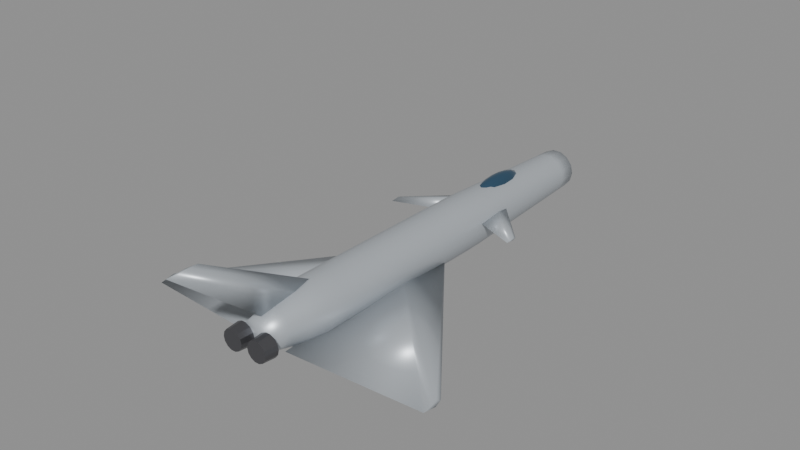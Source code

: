 # Source: typhoon.blend  (saved by Blender 5.0.119; exported with 4.5.12 LTS)
import bpy
from mathutils import Matrix  # noqa: F401  (used for matrix-valued properties, if any)

bpy.ops.wm.read_factory_settings(use_empty=True)
scene = bpy.context.scene
scene.name = 'Scene'

# ---- materials (node trees are filled in below, after node groups)
mat_body_typhoon = bpy.data.materials.new('Body_typhoon')
mat_body_typhoon.diffuse_color = (0.52, 0.56, 0.6, 1.0)
mat_canopy = bpy.data.materials.new('Canopy')
mat_canopy.diffuse_color = (0.05, 0.12, 0.2, 1.0)
mat_detail = bpy.data.materials.new('Detail')
mat_detail.diffuse_color = (0.12, 0.12, 0.13, 1.0)

# ---- material node trees
mat_body_typhoon.use_nodes = True; mat_body_typhoon.node_tree.nodes.clear()
_N = mat_body_typhoon.node_tree.nodes; _L = mat_body_typhoon.node_tree.links
n0 = _N.new('ShaderNodeBsdfPrincipled'); n0.name = 'Principled BSDF'; n0.location = (-200, 100)
n0.inputs[0].default_value = (0.52, 0.56, 0.6, 1.0)
n0.inputs[1].default_value = 0.35
n0.inputs[2].default_value = 0.4
n1 = _N.new('ShaderNodeOutputMaterial'); n1.name = 'Material Output'; n1.location = (200, 100)
_L.new(n0.outputs[0], n1.inputs[0])
n1.is_active_output = True
mat_canopy.use_nodes = True; mat_canopy.node_tree.nodes.clear()
_N = mat_canopy.node_tree.nodes; _L = mat_canopy.node_tree.links
n0 = _N.new('ShaderNodeBsdfPrincipled'); n0.name = 'Principled BSDF'; n0.location = (-200, 100)
n0.inputs[0].default_value = (0.05, 0.12, 0.2, 1.0)
n0.inputs[1].default_value = 0.6
n0.inputs[2].default_value = 0.08
n1 = _N.new('ShaderNodeOutputMaterial'); n1.name = 'Material Output'; n1.location = (200, 100)
_L.new(n0.outputs[0], n1.inputs[0])
n1.is_active_output = True
mat_detail.use_nodes = True; mat_detail.node_tree.nodes.clear()
_N = mat_detail.node_tree.nodes; _L = mat_detail.node_tree.links
n0 = _N.new('ShaderNodeBsdfPrincipled'); n0.name = 'Principled BSDF'; n0.location = (-200, 100)
n0.inputs[0].default_value = (0.12, 0.12, 0.13, 1.0)
n0.inputs[1].default_value = 0.7
n0.inputs[2].default_value = 0.35
n1 = _N.new('ShaderNodeOutputMaterial'); n1.name = 'Material Output'; n1.location = (200, 100)
_L.new(n0.outputs[0], n1.inputs[0])
n1.is_active_output = True

# ---- meshes
me_typhoon_body = bpy.data.meshes.new('typhoon_Body')
me_typhoon_body.from_pydata([(0.5442, -7.98, 0.07421), (0.4903, -7.98, 0.3103), (0.3393, -7.98, 0.4997), (0.1211, -7.98, 0.6048), (-0.1211, -7.98, 0.6048), (-0.3393, -7.98, 0.4997), (-0.4903, -7.98, 0.3103), (-0.5442, -7.98, 0.07421), (-0.4903, -7.98, -0.1619), (-0.3393, -7.98, -0.3513), (-0.1211, -7.98, -0.4564), (0.1211, -7.98, -0.4564), (0.3393, -7.98, -0.3513), (0.4903, -7.98, -0.1619), (0.7129, -7.255, 0.06747), (0.6423, -7.255, 0.3768), (0.4445, -7.255, 0.6248), (0.1586, -7.255, 0.7625), (-0.1586, -7.255, 0.7625), (-0.4445, -7.255, 0.6248), (-0.6423, -7.255, 0.3768), (-0.7129, -7.255, 0.06747), (-0.6423, -7.255, -0.2419), (-0.4445, -7.255, -0.4899), (-0.1586, -7.255, -0.6276), (0.1586, -7.255, -0.6276), (0.4445, -7.255, -0.4899), (0.6423, -7.255, -0.2419), (0.8816, -6.529, 0.06072), (0.7943, -6.529, 0.4432), (0.5497, -6.529, 0.75), (0.1962, -6.529, 0.9202), (-0.1962, -6.529, 0.9202), (-0.5497, -6.529, 0.75), (-0.7943, -6.529, 0.4432), (-0.8816, -6.529, 0.06072), (-0.7943, -6.529, -0.3218), (-0.5497, -6.529, -0.6285), (-0.1962, -6.529, -0.7987), (0.1962, -6.529, -0.7987), (0.5497, -6.529, -0.6285), (0.7943, -6.529, -0.3218), (0.9895, -5.804, 0.05397), (0.8915, -5.804, 0.4833), (0.617, -5.804, 0.8276), (0.2202, -5.804, 1.019), (-0.2202, -5.804, 1.019), (-0.617, -5.804, 0.8276), (-0.8915, -5.804, 0.4833), (-0.9895, -5.804, 0.05397), (-0.8915, -5.804, -0.3754), (-0.617, -5.804, -0.7197), (-0.2202, -5.804, -0.9107), (0.2202, -5.804, -0.9107), (0.617, -5.804, -0.7197), (0.8915, -5.804, -0.3754), (0.9895, -5.078, 0.04723), (0.8915, -5.078, 0.4766), (0.617, -5.078, 0.8209), (0.2202, -5.078, 1.012), (-0.2202, -5.078, 1.012), (-0.617, -5.078, 0.8209), (-0.8915, -5.078, 0.4766), (-0.9895, -5.078, 0.04723), (-0.8915, -5.078, -0.3821), (-0.617, -5.078, -0.7264), (-0.2202, -5.078, -0.9175), (0.2202, -5.078, -0.9175), (0.617, -5.078, -0.7264), (0.8915, -5.078, -0.3821), (0.9895, -4.353, 0.04048), (0.8915, -4.353, 0.4698), (0.617, -4.353, 0.8141), (0.2202, -4.353, 1.005), (-0.2202, -4.353, 1.005), (-0.617, -4.353, 0.8141), (-0.8915, -4.353, 0.4698), (-0.9895, -4.353, 0.04048), (-0.8915, -4.353, -0.3889), (-0.617, -4.353, -0.7332), (-0.2202, -4.353, -0.9242), (0.2202, -4.353, -0.9242), (0.617, -4.353, -0.7332), (0.8915, -4.353, -0.3889), (0.9895, -3.627, 0.03373), (0.8915, -3.627, 0.4631), (0.617, -3.627, 0.8074), (0.2202, -3.627, 0.9984), (-0.2202, -3.627, 0.9984), (-0.617, -3.627, 0.8074), (-0.8915, -3.627, 0.4631), (-0.9895, -3.627, 0.03373), (-0.8915, -3.627, -0.3956), (-0.617, -3.627, -0.7399), (-0.2202, -3.627, -0.931), (0.2202, -3.627, -0.931), (0.617, -3.627, -0.7399), (0.8915, -3.627, -0.3956), (0.9895, -2.902, 0.02699), (0.8915, -2.902, 0.4563), (0.617, -2.902, 0.8006), (0.2202, -2.902, 0.9917), (-0.2202, -2.902, 0.9917), (-0.617, -2.902, 0.8006), (-0.8915, -2.902, 0.4563), (-0.9895, -2.902, 0.02699), (-0.8915, -2.902, -0.4023), (-0.617, -2.902, -0.7467), (-0.2202, -2.902, -0.9377), (0.2202, -2.902, -0.9377), (0.617, -2.902, -0.7467), (0.8915, -2.902, -0.4023), (0.9895, -2.176, 0.02024), (0.8915, -2.176, 0.4496), (0.617, -2.176, 0.7939), (0.2202, -2.176, 0.985), (-0.2202, -2.176, 0.985), (-0.617, -2.176, 0.7939), (-0.8915, -2.176, 0.4496), (-0.9895, -2.176, 0.02024), (-0.8915, -2.176, -0.4091), (-0.617, -2.176, -0.7534), (-0.2202, -2.176, -0.9445), (0.2202, -2.176, -0.9445), (0.617, -2.176, -0.7534), (0.8915, -2.176, -0.4091), (0.9895, -1.451, 0.01349), (0.8915, -1.451, 0.4428), (0.617, -1.451, 0.7871), (0.2202, -1.451, 0.9782), (-0.2202, -1.451, 0.9782), (-0.617, -1.451, 0.7871), (-0.8915, -1.451, 0.4428), (-0.9895, -1.451, 0.01349), (-0.8915, -1.451, -0.4158), (-0.617, -1.451, -0.7601), (-0.2202, -1.451, -0.9512), (0.2202, -1.451, -0.9512), (0.617, -1.451, -0.7601), (0.8915, -1.451, -0.4158), (0.9895, -0.7255, 0.006747), (0.8915, -0.7255, 0.4361), (0.617, -0.7255, 0.7804), (0.2202, -0.7255, 0.9715), (-0.2202, -0.7255, 0.9715), (-0.617, -0.7255, 0.7804), (-0.8915, -0.7255, 0.4361), (-0.9895, -0.7255, 0.006747), (-0.8915, -0.7255, -0.4226), (-0.617, -0.7255, -0.7669), (-0.2202, -0.7255, -0.958), (0.2202, -0.7255, -0.958), (0.617, -0.7255, -0.7669), (0.8915, -0.7255, -0.4226), (0.9895, 0.0, 0.0), (0.8915, 0.0, 0.4293), (0.617, 0.0, 0.7736), (0.2202, 0.0, 0.9647), (-0.2202, 0.0, 0.9647), (-0.617, 0.0, 0.7736), (-0.8915, 0.0, 0.4293), (-0.9895, 0.0, 1.212e-16), (-0.8915, 0.0, -0.4293), (-0.617, 0.0, -0.7736), (-0.2202, 0.0, -0.9647), (0.2202, 0.0, -0.9647), (0.617, 0.0, -0.7736), (0.8915, 0.0, -0.4293), (0.9895, 0.7255, -0.006747), (0.8915, 0.7255, 0.4226), (0.617, 0.7255, 0.7669), (0.2202, 0.7255, 0.958), (-0.2202, 0.7255, 0.958), (-0.617, 0.7255, 0.7669), (-0.8915, 0.7255, 0.4226), (-0.9895, 0.7255, -0.006747), (-0.8915, 0.7255, -0.4361), (-0.617, 0.7255, -0.7804), (-0.2202, 0.7255, -0.9715), (0.2202, 0.7255, -0.9715), (0.617, 0.7255, -0.7804), (0.8915, 0.7255, -0.4361), (0.9895, 1.451, -0.01349), (0.8915, 1.451, 0.4158), (0.617, 1.451, 0.7601), (0.2202, 1.451, 0.9512), (-0.2202, 1.451, 0.9512), (-0.617, 1.451, 0.7601), (-0.8915, 1.451, 0.4158), (-0.9895, 1.451, -0.01349), (-0.8915, 1.451, -0.4428), (-0.617, 1.451, -0.7871), (-0.2202, 1.451, -0.9782), (0.2202, 1.451, -0.9782), (0.617, 1.451, -0.7871), (0.8915, 1.451, -0.4428), (0.9789, 2.176, -0.02024), (0.8819, 2.176, 0.4045), (0.6103, 2.176, 0.7451), (0.2178, 2.176, 0.9341), (-0.2178, 2.176, 0.9341), (-0.6103, 2.176, 0.7451), (-0.8819, 2.176, 0.4045), (-0.9789, 2.176, -0.02024), (-0.8819, 2.176, -0.445), (-0.6103, 2.176, -0.7855), (-0.2178, 2.176, -0.9746), (0.2178, 2.176, -0.9746), (0.6103, 2.176, -0.7855), (0.8819, 2.176, -0.445), (0.9493, 2.902, -0.02699), (0.8553, 2.902, 0.3849), (0.5919, 2.902, 0.7152), (0.2112, 2.902, 0.8985), (-0.2112, 2.902, 0.8985), (-0.5919, 2.902, 0.7152), (-0.8553, 2.902, 0.3849), (-0.9493, 2.902, -0.02699), (-0.8553, 2.902, -0.4389), (-0.5919, 2.902, -0.7692), (-0.2112, 2.902, -0.9525), (0.2112, 2.902, -0.9525), (0.5919, 2.902, -0.7692), (0.8553, 2.902, -0.4389), (0.9197, 3.627, -0.03373), (0.8286, 3.627, 0.3653), (0.5734, 3.627, 0.6853), (0.2046, 3.627, 0.8629), (-0.2046, 3.627, 0.8629), (-0.5734, 3.627, 0.6853), (-0.8286, 3.627, 0.3653), (-0.9197, 3.627, -0.03373), (-0.8286, 3.627, -0.4328), (-0.5734, 3.627, -0.7528), (-0.2046, 3.627, -0.9304), (0.2046, 3.627, -0.9304), (0.5734, 3.627, -0.7528), (0.8286, 3.627, -0.4328), (0.8901, 4.353, -0.04048), (0.8019, 4.353, 0.3457), (0.555, 4.353, 0.6554), (0.1981, 4.353, 0.8273), (-0.1981, 4.353, 0.8273), (-0.555, 4.353, 0.6554), (-0.8019, 4.353, 0.3457), (-0.8901, 4.353, -0.04048), (-0.8019, 4.353, -0.4267), (-0.555, 4.353, -0.7364), (-0.1981, 4.353, -0.9083), (0.1981, 4.353, -0.9083), (0.555, 4.353, -0.7364), (0.8019, 4.353, -0.4267), (0.8605, 5.078, -0.04723), (0.7753, 5.078, 0.3261), (0.5365, 5.078, 0.6255), (0.1915, 5.078, 0.7917), (-0.1915, 5.078, 0.7917), (-0.5365, 5.078, 0.6255), (-0.7753, 5.078, 0.3261), (-0.8605, 5.078, -0.04723), (-0.7753, 5.078, -0.4206), (-0.5365, 5.078, -0.72), (-0.1915, 5.078, -0.8862), (0.1915, 5.078, -0.8862), (0.5365, 5.078, -0.72), (0.7753, 5.078, -0.4206), (0.8309, 5.804, -0.05397), (0.7486, 5.804, 0.3065), (0.5181, 5.804, 0.5957), (0.1849, 5.804, 0.7561), (-0.1849, 5.804, 0.7561), (-0.5181, 5.804, 0.5957), (-0.7486, 5.804, 0.3065), (-0.8309, 5.804, -0.05397), (-0.7486, 5.804, -0.4145), (-0.5181, 5.804, -0.7036), (-0.1849, 5.804, -0.8641), (0.1849, 5.804, -0.8641), (0.5181, 5.804, -0.7036), (0.7486, 5.804, -0.4145), (0.8013, 6.529, -0.06072), (0.722, 6.529, 0.287), (0.4996, 6.529, 0.5658), (0.1783, 6.529, 0.7205), (-0.1783, 6.529, 0.7205), (-0.4996, 6.529, 0.5658), (-0.722, 6.529, 0.287), (-0.8013, 6.529, -0.06072), (-0.722, 6.529, -0.4084), (-0.4996, 6.529, -0.6872), (-0.1783, 6.529, -0.842), (0.1783, 6.529, -0.842), (0.4996, 6.529, -0.6872), (0.722, 6.529, -0.4084), (0.7717, 7.255, -0.06747), (0.6953, 7.255, 0.2674), (0.4812, 7.255, 0.5359), (0.1717, 7.255, 0.6849), (-0.1717, 7.255, 0.6849), (-0.4812, 7.255, 0.5359), (-0.6953, 7.255, 0.2674), (-0.7717, 7.255, -0.06747), (-0.6953, 7.255, -0.4023), (-0.4812, 7.255, -0.6708), (-0.1717, 7.255, -0.8198), (0.1717, 7.255, -0.8198), (0.4812, 7.255, -0.6708), (0.6953, 7.255, -0.4023), (0.7421, 7.98, -0.07421), (0.6686, 7.98, 0.2478), (0.4627, 7.98, 0.506), (0.1651, 7.98, 0.6493), (-0.1651, 7.98, 0.6493), (-0.4627, 7.98, 0.506), (-0.6686, 7.98, 0.2478), (-0.7421, 7.98, -0.07421), (-0.6686, 7.98, -0.3962), (-0.4627, 7.98, -0.6544), (-0.1651, 7.98, -0.7977), (0.1651, 7.98, -0.7977), (0.4627, 7.98, -0.6544), (0.6686, 7.98, -0.3962), (0.4948, 0.3192, -0.5442), (0.4948, -1.979, -0.2761), (0.4948, -7.342, -0.5442), (0.4948, -1.979, -0.8124), (5.475, -6.29, -0.5442), (5.475, -6.52, -0.437), (5.475, -7.056, -0.5442), (5.475, -6.52, -0.6515), (-0.4948, 0.3192, -0.5442), (-0.4948, -1.979, -0.2761), (-0.4948, -7.342, -0.5442), (-0.4948, -1.979, -0.8124), (-5.475, -6.29, -0.5442), (-5.475, -6.52, -0.437), (-5.475, -7.056, -0.5442), (-5.475, -6.52, -0.6515), (0.7421, 3.511, 0.1979), (0.7421, 3.032, 0.2617), (0.7421, 1.915, 0.1979), (0.7421, 3.032, 0.1341), (2.494, 1.565, 0.3074), (2.494, 1.422, 0.3473), (2.494, 1.087, 0.3074), (2.494, 1.422, 0.2675), (-0.7421, 3.511, 0.1979), (-0.7421, 3.032, 0.2617), (-0.7421, 1.915, 0.1979), (-0.7421, 3.032, 0.1341), (-2.494, 1.565, 0.3074), (-2.494, 1.422, 0.3473), (-2.494, 1.087, 0.3074), (-2.494, 1.422, 0.2675), (0.0, -4.948, 0.5937), (0.1085, -5.897, 0.5937), (0.0, -7.661, 0.5937), (-0.1085, -5.897, 0.5937), (0.0, -9.842, 3.307), (0.05426, -10.22, 3.307), (0.0, -10.93, 3.307), (-0.05426, -10.22, 3.307)], [], [(0, 14, 15, 1), (1, 15, 16, 2), (2, 16, 17, 3), (3, 17, 18, 4), (4, 18, 19, 5), (5, 19, 20, 6), (6, 20, 21, 7), (7, 21, 22, 8), (8, 22, 23, 9), (9, 23, 24, 10), (10, 24, 25, 11), (11, 25, 26, 12), (12, 26, 27, 13), (13, 27, 14, 0), (14, 28, 29, 15), (15, 29, 30, 16), (16, 30, 31, 17), (17, 31, 32, 18), (18, 32, 33, 19), (19, 33, 34, 20), (20, 34, 35, 21), (21, 35, 36, 22), (22, 36, 37, 23), (23, 37, 38, 24), (24, 38, 39, 25), (25, 39, 40, 26), (26, 40, 41, 27), (27, 41, 28, 14), (28, 42, 43, 29), (29, 43, 44, 30), (30, 44, 45, 31), (31, 45, 46, 32), (32, 46, 47, 33), (33, 47, 48, 34), (34, 48, 49, 35), (35, 49, 50, 36), (36, 50, 51, 37), (37, 51, 52, 38), (38, 52, 53, 39), (39, 53, 54, 40), (40, 54, 55, 41), (41, 55, 42, 28), (42, 56, 57, 43), (43, 57, 58, 44), (44, 58, 59, 45), (45, 59, 60, 46), (46, 60, 61, 47), (47, 61, 62, 48), (48, 62, 63, 49), (49, 63, 64, 50), (50, 64, 65, 51), (51, 65, 66, 52), (52, 66, 67, 53), (53, 67, 68, 54), (54, 68, 69, 55), (55, 69, 56, 42), (56, 70, 71, 57), (57, 71, 72, 58), (58, 72, 73, 59), (59, 73, 74, 60), (60, 74, 75, 61), (61, 75, 76, 62), (62, 76, 77, 63), (63, 77, 78, 64), (64, 78, 79, 65), (65, 79, 80, 66), (66, 80, 81, 67), (67, 81, 82, 68), (68, 82, 83, 69), (69, 83, 70, 56), (70, 84, 85, 71), (71, 85, 86, 72), (72, 86, 87, 73), (73, 87, 88, 74), (74, 88, 89, 75), (75, 89, 90, 76), (76, 90, 91, 77), (77, 91, 92, 78), (78, 92, 93, 79), (79, 93, 94, 80), (80, 94, 95, 81), (81, 95, 96, 82), (82, 96, 97, 83), (83, 97, 84, 70), (84, 98, 99, 85), (85, 99, 100, 86), (86, 100, 101, 87), (87, 101, 102, 88), (88, 102, 103, 89), (89, 103, 104, 90), (90, 104, 105, 91), (91, 105, 106, 92), (92, 106, 107, 93), (93, 107, 108, 94), (94, 108, 109, 95), (95, 109, 110, 96), (96, 110, 111, 97), (97, 111, 98, 84), (98, 112, 113, 99), (99, 113, 114, 100), (100, 114, 115, 101), (101, 115, 116, 102), (102, 116, 117, 103), (103, 117, 118, 104), (104, 118, 119, 105), (105, 119, 120, 106), (106, 120, 121, 107), (107, 121, 122, 108), (108, 122, 123, 109), (109, 123, 124, 110), (110, 124, 125, 111), (111, 125, 112, 98), (112, 126, 127, 113), (113, 127, 128, 114), (114, 128, 129, 115), (115, 129, 130, 116), (116, 130, 131, 117), (117, 131, 132, 118), (118, 132, 133, 119), (119, 133, 134, 120), (120, 134, 135, 121), (121, 135, 136, 122), (122, 136, 137, 123), (123, 137, 138, 124), (124, 138, 139, 125), (125, 139, 126, 112), (126, 140, 141, 127), (127, 141, 142, 128), (128, 142, 143, 129), (129, 143, 144, 130), (130, 144, 145, 131), (131, 145, 146, 132), (132, 146, 147, 133), (133, 147, 148, 134), (134, 148, 149, 135), (135, 149, 150, 136), (136, 150, 151, 137), (137, 151, 152, 138), (138, 152, 153, 139), (139, 153, 140, 126), (140, 154, 155, 141), (141, 155, 156, 142), (142, 156, 157, 143), (143, 157, 158, 144), (144, 158, 159, 145), (145, 159, 160, 146), (146, 160, 161, 147), (147, 161, 162, 148), (148, 162, 163, 149), (149, 163, 164, 150), (150, 164, 165, 151), (151, 165, 166, 152), (152, 166, 167, 153), (153, 167, 154, 140), (154, 168, 169, 155), (155, 169, 170, 156), (156, 170, 171, 157), (157, 171, 172, 158), (158, 172, 173, 159), (159, 173, 174, 160), (160, 174, 175, 161), (161, 175, 176, 162), (162, 176, 177, 163), (163, 177, 178, 164), (164, 178, 179, 165), (165, 179, 180, 166), (166, 180, 181, 167), (167, 181, 168, 154), (168, 182, 183, 169), (169, 183, 184, 170), (170, 184, 185, 171), (171, 185, 186, 172), (172, 186, 187, 173), (173, 187, 188, 174), (174, 188, 189, 175), (175, 189, 190, 176), (176, 190, 191, 177), (177, 191, 192, 178), (178, 192, 193, 179), (179, 193, 194, 180), (180, 194, 195, 181), (181, 195, 182, 168), (182, 196, 197, 183), (183, 197, 198, 184), (184, 198, 199, 185), (185, 199, 200, 186), (186, 200, 201, 187), (187, 201, 202, 188), (188, 202, 203, 189), (189, 203, 204, 190), (190, 204, 205, 191), (191, 205, 206, 192), (192, 206, 207, 193), (193, 207, 208, 194), (194, 208, 209, 195), (195, 209, 196, 182), (196, 210, 211, 197), (197, 211, 212, 198), (198, 212, 213, 199), (199, 213, 214, 200), (200, 214, 215, 201), (201, 215, 216, 202), (202, 216, 217, 203), (203, 217, 218, 204), (204, 218, 219, 205), (205, 219, 220, 206), (206, 220, 221, 207), (207, 221, 222, 208), (208, 222, 223, 209), (209, 223, 210, 196), (210, 224, 225, 211), (211, 225, 226, 212), (212, 226, 227, 213), (213, 227, 228, 214), (214, 228, 229, 215), (215, 229, 230, 216), (216, 230, 231, 217), (217, 231, 232, 218), (218, 232, 233, 219), (219, 233, 234, 220), (220, 234, 235, 221), (221, 235, 236, 222), (222, 236, 237, 223), (223, 237, 224, 210), (224, 238, 239, 225), (225, 239, 240, 226), (226, 240, 241, 227), (227, 241, 242, 228), (228, 242, 243, 229), (229, 243, 244, 230), (230, 244, 245, 231), (231, 245, 246, 232), (232, 246, 247, 233), (233, 247, 248, 234), (234, 248, 249, 235), (235, 249, 250, 236), (236, 250, 251, 237), (237, 251, 238, 224), (238, 252, 253, 239), (239, 253, 254, 240), (240, 254, 255, 241), (241, 255, 256, 242), (242, 256, 257, 243), (243, 257, 258, 244), (244, 258, 259, 245), (245, 259, 260, 246), (246, 260, 261, 247), (247, 261, 262, 248), (248, 262, 263, 249), (249, 263, 264, 250), (250, 264, 265, 251), (251, 265, 252, 238), (252, 266, 267, 253), (253, 267, 268, 254), (254, 268, 269, 255), (255, 269, 270, 256), (256, 270, 271, 257), (257, 271, 272, 258), (258, 272, 273, 259), (259, 273, 274, 260), (260, 274, 275, 261), (261, 275, 276, 262), (262, 276, 277, 263), (263, 277, 278, 264), (264, 278, 279, 265), (265, 279, 266, 252), (266, 280, 281, 267), (267, 281, 282, 268), (268, 282, 283, 269), (269, 283, 284, 270), (270, 284, 285, 271), (271, 285, 286, 272), (272, 286, 287, 273), (273, 287, 288, 274), (274, 288, 289, 275), (275, 289, 290, 276), (276, 290, 291, 277), (277, 291, 292, 278), (278, 292, 293, 279), (279, 293, 280, 266), (280, 294, 295, 281), (281, 295, 296, 282), (282, 296, 297, 283), (283, 297, 298, 284), (284, 298, 299, 285), (285, 299, 300, 286), (286, 300, 301, 287), (287, 301, 302, 288), (288, 302, 303, 289), (289, 303, 304, 290), (290, 304, 305, 291), (291, 305, 306, 292), (292, 306, 307, 293), (293, 307, 294, 280), (294, 308, 309, 295), (295, 309, 310, 296), (296, 310, 311, 297), (297, 311, 312, 298), (298, 312, 313, 299), (299, 313, 314, 300), (300, 314, 315, 301), (301, 315, 316, 302), (302, 316, 317, 303), (303, 317, 318, 304), (304, 318, 319, 305), (305, 319, 320, 306), (306, 320, 321, 307), (307, 321, 308, 294), (13, 0, 1, 2, 3, 4, 5, 6, 7, 8, 9, 10, 11, 12), (308, 321, 320, 319, 318, 317, 316, 315, 314, 313, 312, 311, 310, 309), (322, 323, 327, 326), (323, 324, 328, 327), (324, 325, 329, 328), (325, 322, 326, 329), (325, 324, 323, 322), (326, 327, 328, 329), (330, 334, 335, 331), (331, 335, 336, 332), (332, 336, 337, 333), (333, 337, 334, 330), (333, 330, 331, 332), (334, 337, 336, 335), (338, 339, 343, 342), (339, 340, 344, 343), (340, 341, 345, 344), (341, 338, 342, 345), (341, 340, 339, 338), (342, 343, 344, 345), (346, 350, 351, 347), (347, 351, 352, 348), (348, 352, 353, 349), (349, 353, 350, 346), (349, 346, 347, 348), (350, 353, 352, 351), (354, 358, 359, 355), (355, 359, 360, 356), (356, 360, 361, 357), (357, 361, 358, 354), (357, 354, 355, 356), (358, 361, 360, 359)])
me_typhoon_body.polygons.foreach_set('use_smooth', [True] * 340)
me_typhoon_body.materials.append(mat_body_typhoon)
me_typhoon_body.update()
me_typhoon_canopy = bpy.data.meshes.new('typhoon_Canopy')
me_typhoon_canopy.from_pydata([(0.0, 3.99, 1.069), (0.0, 4.836, 0.9585), (0.0, 5.187, 0.6927), (0.0, 3.99, 0.3166), (0.06816, 4.387, 1.04), (0.1259, 4.723, 0.9585), (0.1646, 4.948, 0.8366), (0.1781, 5.027, 0.6927), (0.1646, 4.948, 0.5488), (0.1259, 4.723, 0.4268), (0.06816, 4.387, 0.3453), (0.1181, 4.219, 1.04), (0.2181, 4.413, 0.9585), (0.285, 4.543, 0.8366), (0.3085, 4.589, 0.6927), (0.285, 4.543, 0.5488), (0.2181, 4.413, 0.4268), (0.1181, 4.219, 0.3453), (0.1363, 3.99, 1.04), (0.2519, 3.99, 0.9585), (0.3291, 3.99, 0.8366), (0.3562, 3.99, 0.6927), (0.3291, 3.99, 0.5488), (0.2519, 3.99, 0.4268), (0.1363, 3.99, 0.3453), (0.1181, 3.761, 1.04), (0.2181, 3.567, 0.9585), (0.285, 3.437, 0.8366), (0.3085, 3.391, 0.6927), (0.285, 3.437, 0.5488), (0.2181, 3.567, 0.4268), (0.1181, 3.761, 0.3453), (0.06816, 3.593, 1.04), (0.1259, 3.257, 0.9585), (0.1646, 3.032, 0.8366), (0.1781, 2.953, 0.6927), (0.1646, 3.032, 0.5488), (0.1259, 3.257, 0.4268), (0.06816, 3.593, 0.3453), (0.0, 3.532, 1.04), (-2.123e-08, 3.144, 0.9585), (0.0, 2.884, 0.8366), (0.0, 2.793, 0.6927), (0.0, 2.884, 0.5488), (-2.123e-08, 3.144, 0.4268), (0.0, 3.532, 0.3453), (-0.06816, 3.593, 1.04), (-0.1259, 3.257, 0.9585), (-0.1646, 3.032, 0.8366), (-0.1781, 2.953, 0.6927), (-0.1646, 3.032, 0.5488), (-0.1259, 3.257, 0.4268), (-0.06816, 3.593, 0.3453), (-0.1181, 3.761, 1.04), (-0.2181, 3.567, 0.9585), (-0.285, 3.437, 0.8366), (-0.3085, 3.391, 0.6927), (-0.285, 3.437, 0.5488), (-0.2181, 3.567, 0.4268), (-0.1181, 3.761, 0.3453), (-0.1363, 3.99, 1.04), (-0.2519, 3.99, 0.9585), (-0.3291, 3.99, 0.8366), (-0.3562, 3.99, 0.6927), (-0.3291, 3.99, 0.5488), (-0.2519, 3.99, 0.4268), (-0.1363, 3.99, 0.3453), (-0.1181, 4.219, 1.04), (-0.2181, 4.413, 0.9585), (-0.285, 4.543, 0.8366), (-0.3085, 4.589, 0.6927), (-0.285, 4.543, 0.5488), (-0.2181, 4.413, 0.4268), (-0.1181, 4.219, 0.3453), (-0.06816, 4.387, 1.04), (-0.1259, 4.723, 0.9585), (-0.1646, 4.948, 0.8366), (-0.1781, 5.027, 0.6927), (-0.1646, 4.948, 0.5488), (-0.1259, 4.723, 0.4268), (-0.06816, 4.387, 0.3453), (-5.308e-09, 4.448, 1.04), (-1.062e-08, 5.096, 0.8366), (-1.062e-08, 5.096, 0.5488), (4.247e-08, 4.836, 0.4268), (-5.308e-09, 4.448, 0.3453)], [], [(1, 81, 4, 5), (85, 84, 9, 10), (83, 2, 7, 8), (82, 1, 5, 6), (81, 0, 4), (3, 85, 10), (84, 83, 8, 9), (2, 82, 6, 7), (8, 7, 14, 15), (6, 5, 12, 13), (4, 0, 11), (3, 10, 17), (9, 8, 15, 16), (7, 6, 13, 14), (5, 4, 11, 12), (10, 9, 16, 17), (3, 17, 24), (16, 15, 22, 23), (14, 13, 20, 21), (12, 11, 18, 19), (17, 16, 23, 24), (15, 14, 21, 22), (13, 12, 19, 20), (11, 0, 18), (21, 20, 27, 28), (19, 18, 25, 26), (24, 23, 30, 31), (22, 21, 28, 29), (20, 19, 26, 27), (18, 0, 25), (3, 24, 31), (23, 22, 29, 30), (31, 30, 37, 38), (29, 28, 35, 36), (27, 26, 33, 34), (25, 0, 32), (3, 31, 38), (30, 29, 36, 37), (28, 27, 34, 35), (26, 25, 32, 33), (34, 33, 40, 41), (32, 0, 39), (3, 38, 45), (37, 36, 43, 44), (35, 34, 41, 42), (33, 32, 39, 40), (38, 37, 44, 45), (36, 35, 42, 43), (3, 45, 52), (44, 43, 50, 51), (42, 41, 48, 49), (40, 39, 46, 47), (45, 44, 51, 52), (43, 42, 49, 50), (41, 40, 47, 48), (39, 0, 46), (47, 46, 53, 54), (52, 51, 58, 59), (50, 49, 56, 57), (48, 47, 54, 55), (46, 0, 53), (3, 52, 59), (51, 50, 57, 58), (49, 48, 55, 56), (59, 58, 65, 66), (57, 56, 63, 64), (55, 54, 61, 62), (53, 0, 60), (3, 59, 66), (58, 57, 64, 65), (56, 55, 62, 63), (54, 53, 60, 61), (60, 0, 67), (3, 66, 73), (65, 64, 71, 72), (63, 62, 69, 70), (61, 60, 67, 68), (66, 65, 72, 73), (64, 63, 70, 71), (62, 61, 68, 69), (72, 71, 78, 79), (70, 69, 76, 77), (68, 67, 74, 75), (73, 72, 79, 80), (71, 70, 77, 78), (69, 68, 75, 76), (67, 0, 74), (3, 73, 80), (80, 79, 84, 85), (78, 77, 2, 83), (76, 75, 1, 82), (74, 0, 81), (3, 80, 85), (79, 78, 83, 84), (77, 76, 82, 2), (75, 74, 81, 1)])
me_typhoon_canopy.polygons.foreach_set('use_smooth', [True] * 96)
me_typhoon_canopy.materials.append(mat_canopy)
me_typhoon_canopy.update()
me_typhoon_detail = bpy.data.meshes.new('typhoon_Detail')
me_typhoon_detail.from_pydata([(0.07916, -7.97, 0.0), (0.1203, -7.97, -0.1803), (0.2356, -7.97, -0.3249), (0.4023, -7.97, -0.4052), (0.5872, -7.97, -0.4052), (0.7539, -7.97, -0.3249), (0.8692, -7.97, -0.1803), (0.9104, -7.97, -5.09e-17), (0.8692, -7.97, 0.1803), (0.7539, -7.97, 0.3249), (0.5872, -7.97, 0.4052), (0.4023, -7.97, 0.4052), (0.2356, -7.97, 0.3249), (0.1203, -7.97, 0.1803), (0.1187, -8.459, 0.0), (0.156, -8.459, -0.1631), (0.2603, -8.459, -0.294), (0.4111, -8.459, -0.3666), (0.5784, -8.459, -0.3666), (0.7292, -8.459, -0.294), (0.8335, -8.459, -0.1631), (0.8708, -8.459, -4.605e-17), (0.8335, -8.459, 0.1631), (0.7292, -8.459, 0.294), (0.5784, -8.459, 0.3666), (0.4111, -8.459, 0.3666), (0.2603, -8.459, 0.294), (0.156, -8.459, 0.1631), (-0.9104, -7.97, 0.0), (-0.8692, -7.97, -0.1803), (-0.7539, -7.97, -0.3249), (-0.5872, -7.97, -0.4052), (-0.4023, -7.97, -0.4052), (-0.2356, -7.97, -0.3249), (-0.1203, -7.97, -0.1803), (-0.07916, -7.97, -5.09e-17), (-0.1203, -7.97, 0.1803), (-0.2356, -7.97, 0.3249), (-0.4023, -7.97, 0.4052), (-0.5872, -7.97, 0.4052), (-0.7539, -7.97, 0.3249), (-0.8692, -7.97, 0.1803), (-0.8708, -8.459, 0.0), (-0.8335, -8.459, -0.1631), (-0.7292, -8.459, -0.294), (-0.5784, -8.459, -0.3666), (-0.4111, -8.459, -0.3666), (-0.2603, -8.459, -0.294), (-0.156, -8.459, -0.1631), (-0.1187, -8.459, -4.605e-17), (-0.156, -8.459, 0.1631), (-0.2603, -8.459, 0.294), (-0.4111, -8.459, 0.3666), (-0.5784, -8.459, 0.3666), (-0.7292, -8.459, 0.294), (-0.8335, -8.459, 0.1631), (-0.6135, 7.96, 0.0), (-0.5527, 7.96, -0.2662), (-0.3825, 7.96, -0.4797), (-0.1365, 7.96, -0.5981), (0.1365, 7.96, -0.5981), (0.3825, 7.96, -0.4797), (0.5527, 7.96, -0.2662), (0.6135, 7.96, -7.513e-17), (0.5527, 7.96, 0.2662), (0.3825, 7.96, 0.4797), (0.1365, 7.96, 0.5981), (-0.1365, 7.96, 0.5981), (-0.3825, 7.96, 0.4797), (-0.5527, 7.96, 0.2662), (-0.6135, 7.182, 0.0), (-0.5527, 7.182, -0.2662), (-0.3825, 7.182, -0.4797), (-0.1365, 7.182, -0.5981), (0.1365, 7.182, -0.5981), (0.3825, 7.182, -0.4797), (0.5527, 7.182, -0.2662), (0.6135, 7.182, -7.513e-17), (0.5527, 7.182, 0.2662), (0.3825, 7.182, 0.4797), (0.1365, 7.182, 0.5981), (-0.1365, 7.182, 0.5981), (-0.3825, 7.182, 0.4797), (-0.5527, 7.182, 0.2662)], [], [(0, 1, 15, 14), (1, 2, 16, 15), (2, 3, 17, 16), (3, 4, 18, 17), (4, 5, 19, 18), (5, 6, 20, 19), (6, 7, 21, 20), (7, 8, 22, 21), (8, 9, 23, 22), (9, 10, 24, 23), (10, 11, 25, 24), (11, 12, 26, 25), (12, 13, 27, 26), (13, 0, 14, 27), (13, 12, 11, 10, 9, 8, 7, 6, 5, 4, 3, 2, 1, 0), (14, 15, 16, 17, 18, 19, 20, 21, 22, 23, 24, 25, 26, 27), (28, 29, 43, 42), (29, 30, 44, 43), (30, 31, 45, 44), (31, 32, 46, 45), (32, 33, 47, 46), (33, 34, 48, 47), (34, 35, 49, 48), (35, 36, 50, 49), (36, 37, 51, 50), (37, 38, 52, 51), (38, 39, 53, 52), (39, 40, 54, 53), (40, 41, 55, 54), (41, 28, 42, 55), (41, 40, 39, 38, 37, 36, 35, 34, 33, 32, 31, 30, 29, 28), (42, 43, 44, 45, 46, 47, 48, 49, 50, 51, 52, 53, 54, 55), (56, 57, 71, 70), (57, 58, 72, 71), (58, 59, 73, 72), (59, 60, 74, 73), (60, 61, 75, 74), (61, 62, 76, 75), (62, 63, 77, 76), (63, 64, 78, 77), (64, 65, 79, 78), (65, 66, 80, 79), (66, 67, 81, 80), (67, 68, 82, 81), (68, 69, 83, 82), (69, 56, 70, 83), (69, 68, 67, 66, 65, 64, 63, 62, 61, 60, 59, 58, 57, 56), (70, 71, 72, 73, 74, 75, 76, 77, 78, 79, 80, 81, 82, 83)])
me_typhoon_detail.materials.append(mat_detail)
me_typhoon_detail.update()

# ---- objects
ob_body = bpy.data.objects.new('Body', me_typhoon_body)
ob_canopy = bpy.data.objects.new('Canopy', me_typhoon_canopy)
ob_detail = bpy.data.objects.new('Detail', me_typhoon_detail)

# ---- transforms, parenting, visibility, modifiers, constraints
ob_body.location = (0.0, 0.0, 0.0)
ob_canopy.location = (0.0, 0.0, 0.0)
ob_detail.location = (0.0, 0.0, 0.0)

# ---- collection membership
scene.collection.objects.link(ob_body)
scene.collection.objects.link(ob_canopy)
scene.collection.objects.link(ob_detail)

# ---- scene / render settings (as saved in the file)
scene.frame_start = 1; scene.frame_end = 250; scene.frame_set(1)
scene.render.engine = 'BLENDER_EEVEE_NEXT'
scene.render.bake_bias = 0.0
scene.render.bake_samples = 0
scene.cycles.sampling_pattern = 'TABULATED_SOBOL'
scene.eevee.use_volume_custom_range = False
bpy.context.view_layer.update()

# ---- added for rendering (the .blend has no active camera and no usable light): camera, sun + grey world if the file has none
cam_auto = bpy.data.cameras.new('AutoCamera')
cam_auto.lens = 50.0
cam_auto.sensor_width = 36.0
cam_auto.clip_end = 1000.0
ob_auto_camera = bpy.data.objects.new('AutoCamera', cam_auto)
scene.collection.objects.link(ob_auto_camera)
ob_auto_camera.location = (20.6008, -26.1948, 17.645)
ob_auto_camera.rotation_euler = (1.09748, -7.21219e-08, 0.694738)
scene.camera = ob_auto_camera
light_auto_sun = bpy.data.lights.new('AutoSun', 'SUN')
light_auto_sun.energy = 3.0
light_auto_sun.angle = 0.0523599
ob_auto_sun = bpy.data.objects.new('AutoSun', light_auto_sun)
scene.collection.objects.link(ob_auto_sun)
ob_auto_sun.rotation_euler = (0.872665, 0.174533, 0.523599)
if scene.world is None:
    world_auto = bpy.data.worlds.new('AutoWorld')
    world_auto.color = (0.3, 0.3, 0.3)
    scene.world = world_auto
bpy.context.view_layer.update()
